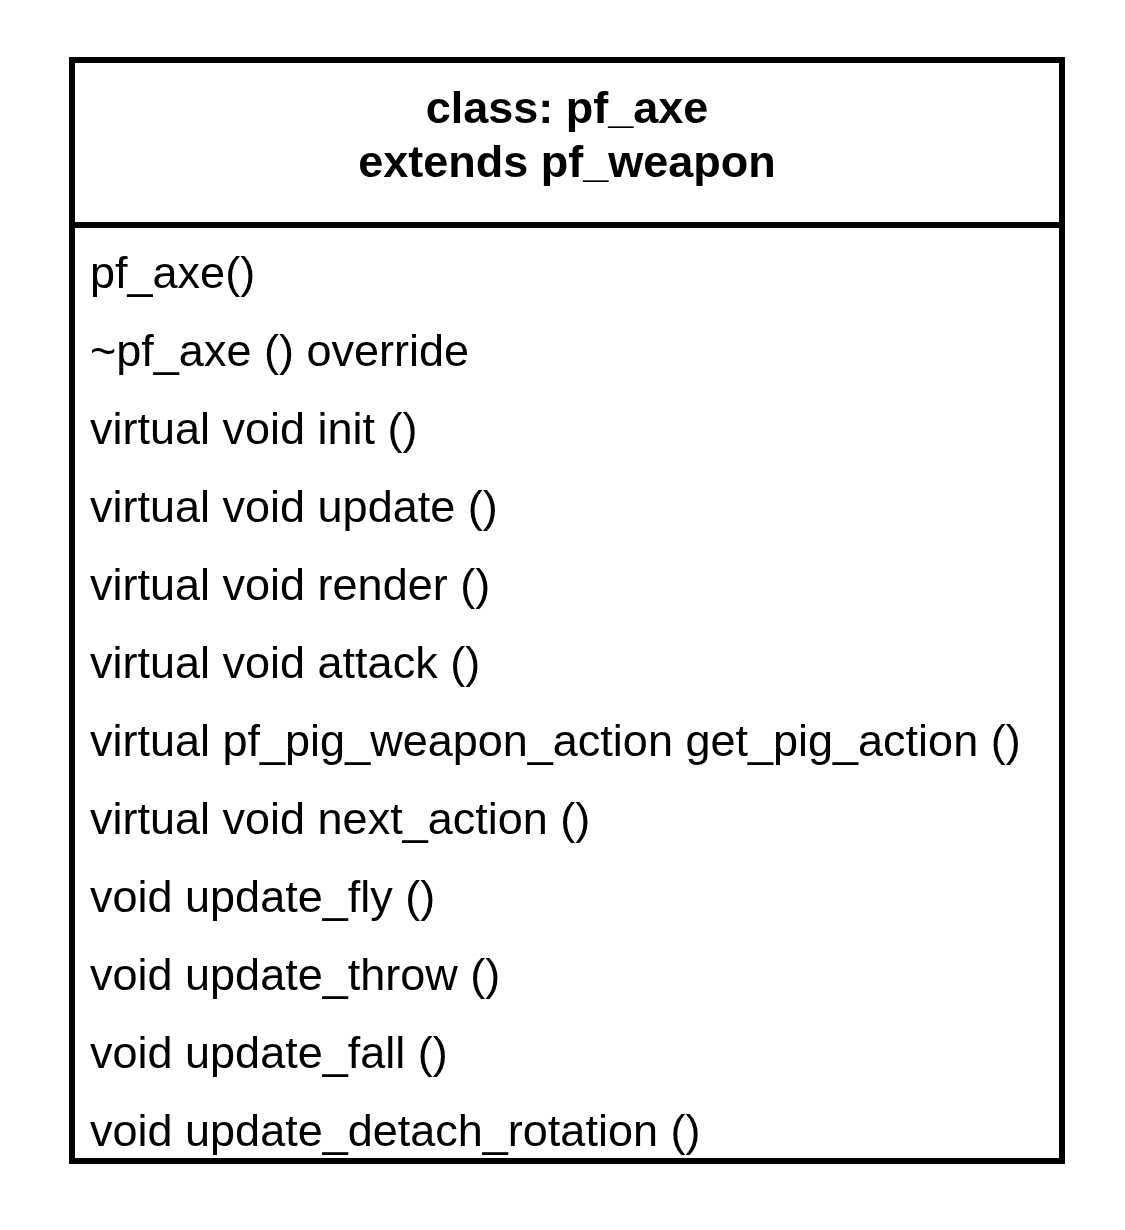

The diagram above was exported from draw.io. Its source (the exported page's mxGraphModel, read from the mxfile embedded in the PNG):
<mxGraphModel dx="3269" dy="5198" grid="1" gridSize="10" guides="1" tooltips="1" connect="1" arrows="1" fold="1" page="1" pageScale="1" pageWidth="850" pageHeight="1100" math="0" shadow="0">
  <root>
    <mxCell id="0" />
    <mxCell id="1" parent="0" />
    <mxCell id="2" parent="1" style="rounded=0;whiteSpace=wrap;html=1;strokeWidth=2;strokeColor=none;movable=1;resizable=1;rotatable=1;deletable=1;editable=1;locked=0;connectable=1;" value="" vertex="1">
      <mxGeometry height="410" width="374.12" x="4365.88" y="120" as="geometry" />
    </mxCell>
    <mxCell id="3" parent="1" style="swimlane;fontStyle=1;align=center;verticalAlign=top;childLayout=stackLayout;horizontal=1;startSize=55;horizontalStack=0;resizeParent=1;resizeParentMax=0;resizeLast=0;collapsible=1;marginBottom=0;whiteSpace=wrap;html=1;fontSize=15;strokeWidth=2;" value="class: pf_axe&lt;div style=&quot;text-align: justify;&quot;&gt;extends pf_weapon&lt;/div&gt;" vertex="1">
      <mxGeometry height="367" width="330" x="4390" y="140" as="geometry" />
    </mxCell>
    <mxCell id="4" parent="3" style="text;strokeColor=none;fillColor=none;align=left;verticalAlign=top;spacingLeft=4;spacingRight=4;overflow=hidden;rotatable=0;points=[[0,0.5],[1,0.5]];portConstraint=eastwest;whiteSpace=wrap;html=1;fontSize=15;strokeWidth=2;" value="&lt;span style=&quot;text-align: center;&quot;&gt;pf_axe&lt;/span&gt;()" vertex="1">
      <mxGeometry height="26" width="330" y="55" as="geometry" />
    </mxCell>
    <mxCell id="5" parent="3" style="text;strokeColor=none;fillColor=none;align=left;verticalAlign=top;spacingLeft=4;spacingRight=4;overflow=hidden;rotatable=0;points=[[0,0.5],[1,0.5]];portConstraint=eastwest;whiteSpace=wrap;html=1;fontSize=15;strokeWidth=2;" value="~&lt;span style=&quot;text-align: center;&quot;&gt;pf_axe&lt;/span&gt;&amp;nbsp;() override&lt;div&gt;&lt;br&gt;&lt;/div&gt;" vertex="1">
      <mxGeometry height="26" width="330" y="81" as="geometry" />
    </mxCell>
    <mxCell id="6" parent="3" style="text;strokeColor=none;fillColor=none;align=left;verticalAlign=top;spacingLeft=4;spacingRight=4;overflow=hidden;rotatable=0;points=[[0,0.5],[1,0.5]];portConstraint=eastwest;whiteSpace=wrap;html=1;fontSize=15;strokeWidth=2;" value="virtual void init ()" vertex="1">
      <mxGeometry height="26" width="330" y="107" as="geometry" />
    </mxCell>
    <mxCell id="7" parent="3" style="text;strokeColor=none;fillColor=none;align=left;verticalAlign=top;spacingLeft=4;spacingRight=4;overflow=hidden;rotatable=0;points=[[0,0.5],[1,0.5]];portConstraint=eastwest;whiteSpace=wrap;html=1;fontSize=15;strokeWidth=2;" value="&lt;div&gt;virtual void update ()&lt;/div&gt;" vertex="1">
      <mxGeometry height="26" width="330" y="133" as="geometry" />
    </mxCell>
    <mxCell id="8" parent="3" style="text;strokeColor=none;fillColor=none;align=left;verticalAlign=top;spacingLeft=4;spacingRight=4;overflow=hidden;rotatable=0;points=[[0,0.5],[1,0.5]];portConstraint=eastwest;whiteSpace=wrap;html=1;fontSize=15;strokeWidth=2;" value="&lt;div&gt;virtual void render ()&lt;/div&gt;" vertex="1">
      <mxGeometry height="26" width="330" y="159" as="geometry" />
    </mxCell>
    <mxCell id="9" parent="3" style="text;strokeColor=none;fillColor=none;align=left;verticalAlign=top;spacingLeft=4;spacingRight=4;overflow=hidden;rotatable=0;points=[[0,0.5],[1,0.5]];portConstraint=eastwest;whiteSpace=wrap;html=1;fontSize=15;strokeWidth=2;" value="&lt;div&gt;virtual void attack ()&lt;/div&gt;" vertex="1">
      <mxGeometry height="26" width="330" y="185" as="geometry" />
    </mxCell>
    <mxCell id="10" parent="3" style="text;strokeColor=none;fillColor=none;align=left;verticalAlign=top;spacingLeft=4;spacingRight=4;overflow=hidden;rotatable=0;points=[[0,0.5],[1,0.5]];portConstraint=eastwest;whiteSpace=wrap;html=1;fontSize=15;strokeWidth=2;" value="&lt;div&gt;virtual pf_pig_weapon_action get_pig_action ()&lt;/div&gt;" vertex="1">
      <mxGeometry height="26" width="330" y="211" as="geometry" />
    </mxCell>
    <mxCell id="11" parent="3" style="text;strokeColor=none;fillColor=none;align=left;verticalAlign=top;spacingLeft=4;spacingRight=4;overflow=hidden;rotatable=0;points=[[0,0.5],[1,0.5]];portConstraint=eastwest;whiteSpace=wrap;html=1;fontSize=15;strokeWidth=2;" value="&lt;div&gt;virtual void next_action ()&lt;/div&gt;" vertex="1">
      <mxGeometry height="26" width="330" y="237" as="geometry" />
    </mxCell>
    <mxCell id="12" parent="3" style="text;strokeColor=none;fillColor=none;align=left;verticalAlign=top;spacingLeft=4;spacingRight=4;overflow=hidden;rotatable=0;points=[[0,0.5],[1,0.5]];portConstraint=eastwest;whiteSpace=wrap;html=1;fontSize=15;strokeWidth=2;" value="void update_fly ()" vertex="1">
      <mxGeometry height="26" width="330" y="263" as="geometry" />
    </mxCell>
    <mxCell id="13" parent="3" style="text;strokeColor=none;fillColor=none;align=left;verticalAlign=top;spacingLeft=4;spacingRight=4;overflow=hidden;rotatable=0;points=[[0,0.5],[1,0.5]];portConstraint=eastwest;whiteSpace=wrap;html=1;fontSize=15;strokeWidth=2;" value="void update_throw ()" vertex="1">
      <mxGeometry height="26" width="330" y="289" as="geometry" />
    </mxCell>
    <mxCell id="14" parent="3" style="text;strokeColor=none;fillColor=none;align=left;verticalAlign=top;spacingLeft=4;spacingRight=4;overflow=hidden;rotatable=0;points=[[0,0.5],[1,0.5]];portConstraint=eastwest;whiteSpace=wrap;html=1;fontSize=15;strokeWidth=2;" value="void update_fall ()" vertex="1">
      <mxGeometry height="26" width="330" y="315" as="geometry" />
    </mxCell>
    <mxCell id="15" parent="3" style="text;strokeColor=none;fillColor=none;align=left;verticalAlign=top;spacingLeft=4;spacingRight=4;overflow=hidden;rotatable=0;points=[[0,0.5],[1,0.5]];portConstraint=eastwest;whiteSpace=wrap;html=1;fontSize=15;strokeWidth=2;" value="void update_detach_rotation ()" vertex="1">
      <mxGeometry height="26" width="330" y="341" as="geometry" />
    </mxCell>
  </root>
</mxGraphModel>